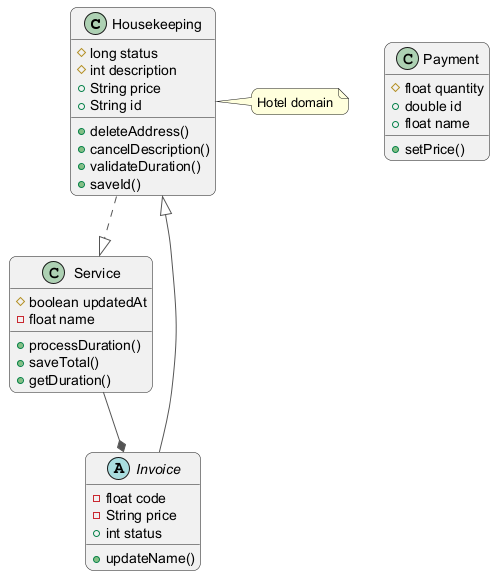

The diagram above was rendered by PlantUML. Its source (embedded in the PNG):
@startuml
skinparam backgroundColor #FFFFFF
skinparam roundCorner 15
skinparam ArrowColor #555555
class Housekeeping {
  #long status
  #int description
  +String price
  +String id
  +deleteAddress()
  +cancelDescription()
  +validateDuration()
  +saveId()
}
class Payment {
  #float quantity
  +double id
  +float name
  +setPrice()
}
class Service {
  #boolean updatedAt
  -float name
  +processDuration()
  +saveTotal()
  +getDuration()
}
abstract class Invoice {
  -float code
  -String price
  +int status
  +updateName()
}
Housekeeping ..|> Service
Service --* Invoice
Invoice --|> Housekeeping
note right of Housekeeping : Hotel domain
@enduml